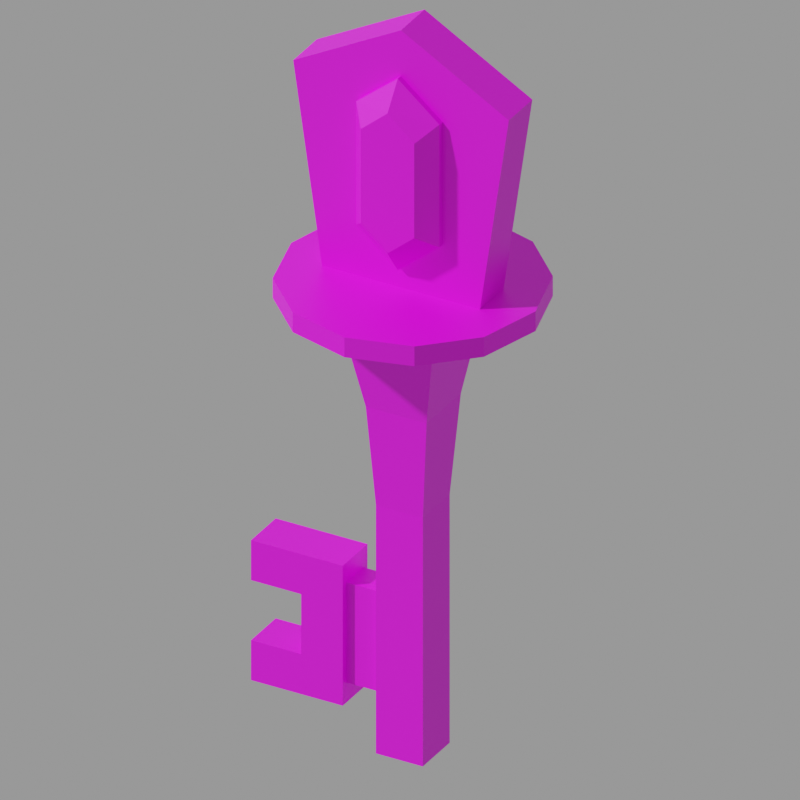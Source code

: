 # Source: w_g_key.mdl.blend  (saved by Blender 4.5.90; exported with 4.5.12 LTS)
import bpy
from mathutils import Matrix  # noqa: F401  (used for matrix-valued properties, if any)

bpy.ops.wm.read_factory_settings(use_empty=True)
scene = bpy.context.scene
scene.name = 'Empty'

# ---- images (referenced by path relative to the original .blend; pixels are not part of the script)
import os
ASSET_DIR = os.environ.get("B2B_ASSET_DIR", "")  # directory of the original .blend (textures are referenced by path, not embedded)
HERE = os.path.dirname(os.path.abspath(__file__))  # packed textures are extracted next to this script under _unpacked/

def load_image(name, relpath, width, height, colorspace="sRGB"):
    """Load a texture the original file referenced (path relative to the .blend, or extracted next to this script)."""
    p = next((c for c in (os.path.join(HERE, relpath), os.path.join(ASSET_DIR, relpath)) if relpath and os.path.exists(c)), "")
    if p:
        img = bpy.data.images.load(p, check_existing=True)
        img.name = name
    else:  # same state as the original file: an image datablock whose file is absent (Cycles renders it pink)
        img = bpy.data.images.new(name, width, height)
        img.source = "FILE"
        img.filepath = "//" + (relpath or name)
    img.colorspace_settings.name = colorspace
    return img
img_w_g_key_mdl_0_png = load_image('w_g_key.mdl.0.png', 'textures/w_g_key.mdl.0.png', 1024, 1024, 'sRGB')

# ---- materials (node trees are filled in below, after node groups)
mat_skin0 = bpy.data.materials.new('skin0')

# ---- material node trees
mat_skin0.use_nodes = True; mat_skin0.node_tree.nodes.clear()
_N = mat_skin0.node_tree.nodes; _L = mat_skin0.node_tree.links
n0 = _N.new('ShaderNodeBsdfPrincipled'); n0.name = 'Principled BSDF'; n0.location = (-200, 100)
n1 = _N.new('ShaderNodeOutputMaterial'); n1.name = 'Material Output'; n1.location = (80, 120)
n2 = _N.new('ShaderNodeTexImage'); n2.name = 'Image Texture'; n2.location = (-480, 80)
n2.image = img_w_g_key_mdl_0_png
n2.interpolation = 'Closest'
_L.new(n0.outputs[0], n1.inputs[0])
_L.new(n2.outputs[0], n0.inputs[0])
n1.is_active_output = True

# ---- cameras
cam_camera = bpy.data.cameras.new('Camera')
cam_camera.type = 'ORTHO'
cam_camera.lens = 38.0
cam_camera.ortho_scale = 33.8

# ---- meshes
me_w_g_key = bpy.data.meshes.new('w_g_key')
me_w_g_key.from_pydata([(-1.168, -1.184, 10.03), (-1.168, -1.184, -2.071), (-1.168, 1.138, -2.071), (-1.168, 1.138, 10.03), (-1.168, 1.138, -2.071), (1.108, 1.138, -2.071), (1.108, 1.138, 10.03), (1.108, 1.138, -2.071), (1.108, -1.184, -2.071), (1.108, -1.184, 10.03), (1.108, -1.184, -2.071), (-1.168, -1.184, -2.071), (1.108, 1.138, -2.071), (-1.168, 1.138, -2.071), (-1.168, -1.184, -2.071), (1.108, -1.184, 10.03), (1.47, -1.509, 14.9), (-2.824, -0.7662, 0.7112), (-2.824, 0.7197, 0.7112), (-2.824, 1.045, -0.2627), (-0.8063, 0.7197, 5.58), (-2.824, 0.7197, 5.58), (-2.824, 0.7197, 0.7112), (-0.8063, -0.7662, 5.58), (-0.8063, 0.7197, 5.58), (-0.8063, 0.7197, 0.7112), (-2.824, -0.7662, 5.58), (-0.8063, -0.7662, 5.58), (-0.8063, -0.7662, 0.7112), (-2.824, -0.7662, 5.58), (-2.824, 0.7197, 5.58), (-0.8063, 0.7197, 5.58), (-0.8063, -0.7662, 0.7112), (-0.8063, 0.7197, 0.7112), (-2.824, 0.7197, 0.7112), (-2.824, 1.045, 6.554), (-2.824, 0.7197, 5.58), (-2.824, -0.7662, 5.58), (-2.824, -1.091, -0.2627), (-7.274, -1.091, -0.2627), (-2.824, -1.091, -0.2627), (-2.824, 1.045, -0.2627), (-7.274, 1.045, 6.554), (-2.824, 1.045, 6.554), (-2.824, -1.091, 6.554), (-7.274, 1.045, 6.554), (-7.274, -1.091, 6.554), (-7.274, -1.091, 4.606), (-7.274, 1.045, 4.606), (-7.274, -1.091, 4.606), (-4.842, -1.091, 4.606), (-4.842, -1.091, 1.685), (-4.842, 1.045, 1.685), (-4.842, 1.045, 4.606), (-7.274, -1.091, 1.685), (-7.274, 1.045, 1.685), (-4.842, 1.045, 1.685), (-7.274, 1.045, -0.2627), (-7.274, 1.045, 1.685), (-7.274, -1.091, 1.685), (-2.824, -1.091, 6.554), (-2.824, -1.091, -0.2627), (-4.842, -1.091, 1.685), (-2.824, 1.045, 6.554), (-4.842, 1.045, 4.606), (-2.824, 1.045, -0.2627), (-1.168, -1.184, 10.03), (-1.479, -1.509, 14.9), (1.108, 1.138, 10.03), (1.47, 1.463, 14.9), (-1.168, 1.138, 10.03), (-1.479, 1.463, 14.9), (-1.479, -1.509, 14.9), (-2.359, 2.298, 19.63), (-1.479, 1.463, 14.9), (2.298, 2.298, 19.63), (1.47, -1.509, 14.9), (-2.359, -2.345, 19.63), (1.47, 1.463, 14.9), (2.298, -2.345, 19.63), (-2.979, -5.131, 19.91), (-2.359, -2.345, 19.63), (-5.153, -2.995, 19.91), (-5.929, -0.02322, 19.91), (-2.359, 2.298, 19.63), (-5.153, 2.949, 19.91), (-2.979, 5.084, 19.91), (-0.03012, 5.92, 19.91), (2.298, 2.298, 19.63), (2.919, 5.084, 19.91), (5.092, 2.949, 19.91), (5.92, -0.02322, 19.91), (2.298, -2.345, 19.63), (5.092, -2.995, 19.91), (2.919, -5.131, 19.91), (-0.03012, -5.92, 19.91), (-5.153, 2.949, 19.91), (-2.979, 5.084, 19.91), (-2.979, 5.084, 20.88), (5.92, -0.02322, 19.91), (5.092, -2.995, 19.91), (5.092, -2.995, 20.88), (-0.03012, -5.92, 20.88), (-0.03012, -5.92, 19.91), (-2.979, -5.131, 19.91), (-5.929, -0.02322, 19.91), (-5.153, 2.949, 19.91), (-5.153, 2.949, 20.88), (5.092, 2.949, 19.91), (5.92, -0.02322, 20.88), (2.919, -5.131, 19.91), (-5.153, -2.995, 20.88), (-5.153, -2.995, 19.91), (2.919, 5.084, 19.91), (5.092, 2.949, 19.91), (5.092, 2.949, 20.88), (-0.03012, 5.92, 19.91), (-0.03012, 5.92, 20.88), (5.092, -2.995, 19.91), (2.919, -5.131, 20.88), (-2.979, -5.131, 20.88), (-5.153, -2.995, 19.91), (2.919, 5.084, 20.88), (-5.153, -2.995, 20.88), (-0.03012, 5.92, 20.88), (5.092, -2.995, 20.88), (-5.256, -1.045, 30.48), (-3.756, -1.045, 20.19), (-3.756, 0.9983, 20.19), (-5.256, 0.9983, 30.48), (3.695, 0.9983, 20.19), (5.196, 0.9983, 30.48), (5.196, 0.9983, 30.48), (3.695, 0.9983, 20.19), (3.695, -1.045, 20.19), (5.196, -1.045, 30.48), (-3.756, -1.045, 20.19), (-5.256, -1.045, 30.48), (3.695, 0.9983, 20.19), (-3.756, 0.9983, 20.19), (-3.756, -1.045, 20.19), (-5.256, 0.9983, 30.48), (-0.03012, 0.9983, 33.4), (-0.03012, -1.045, 33.4), (5.196, 0.9983, 30.48), (5.196, -1.045, 30.48), (-2.048, 1.277, 29.51), (-1.324, 2.159, 28.81), (-0.03012, 2.159, 29.93), (1.988, 1.277, 29.51), (-0.03012, 1.277, 31.18), (-2.048, -1.323, 23.53), (-1.324, -2.206, 24.22), (-0.03012, -2.206, 23.11), (-2.048, 1.277, 29.51), (-1.324, 2.159, 24.22), (-1.324, 2.159, 28.81), (1.988, 1.277, 29.51), (1.988, -1.323, 29.51), (-0.03012, -1.323, 31.18), (-2.048, 1.277, 23.53), (-0.03012, 2.159, 23.11), (-1.324, 2.159, 24.22), (1.263, -2.206, 28.81), (-1.324, -2.206, 28.81), (-2.048, -1.323, 23.53), (-2.048, -1.323, 29.51), (-1.324, -2.206, 28.81), (1.988, -1.323, 23.53), (-0.03012, -1.323, 21.86), (1.988, -1.323, 29.51), (-0.03012, -2.206, 29.93), (-2.048, -1.323, 29.51), (-0.03012, -1.323, 31.18), (1.988, -1.323, 29.51), (1.988, -1.323, 23.53), (1.263, -2.206, 24.22), (1.263, 2.159, 28.81), (-2.048, 1.277, 29.51), (-0.03012, 1.277, 31.18), (-0.03012, -1.323, 31.18), (-2.048, 1.277, 23.53), (1.988, 1.277, 23.53), (1.988, 1.277, 29.51), (1.263, 2.159, 28.81), (-0.03012, 1.277, 21.86), (-2.048, 1.277, 23.53), (-2.048, -1.323, 23.53), (1.988, 1.277, 23.53), (1.263, 2.159, 24.22), (1.263, 2.159, 24.22), (1.263, -2.206, 24.22), (-1.324, -2.206, 24.22), (1.263, -2.206, 28.81), (-0.03012, 1.277, 21.86), (1.988, 1.277, 23.53), (-0.03012, 1.277, 21.86), (-0.03012, -1.323, 21.86), (-0.03012, 1.277, 31.18), (-2.048, -1.323, 29.51), (-0.03012, -1.323, 21.86), (1.988, -1.323, 23.53), (1.108, -1.184, -2.071), (-0.8063, 0.7197, 0.7112), (-0.8063, -0.7662, 0.7112), (-2.824, -0.7662, 0.7112), (-0.8063, -0.7662, 5.58), (-2.824, -0.7662, 0.7112), (-2.824, -1.091, 6.554), (-7.274, 1.045, -0.2627), (-7.274, -1.091, 6.554), (-7.274, 1.045, 4.606), (-4.842, 1.045, 4.606), (-4.842, -1.091, 4.606), (-4.842, -1.091, 1.685), (-7.274, -1.091, -0.2627), (-7.274, -1.091, 4.606), (-7.274, -1.091, 6.554), (-4.842, -1.091, 4.606), (-7.274, -1.091, 1.685), (-7.274, -1.091, -0.2627), (-7.274, 1.045, 1.685), (-7.274, 1.045, -0.2627), (-4.842, 1.045, 1.685), (-7.274, 1.045, 4.606), (-7.274, 1.045, 6.554), (-2.359, -2.345, 19.63), (-2.359, 2.298, 19.63), (2.298, -2.345, 19.63), (2.298, 2.298, 19.63), (-5.153, 2.949, 20.88), (-5.929, -0.02322, 20.88), (5.092, 2.949, 20.88), (5.092, -2.995, 20.88), (-5.153, -2.995, 20.88), (-5.153, 2.949, 20.88), (-2.979, 5.084, 20.88), (-5.929, -0.02322, 20.88), (-0.03012, -5.92, 20.88), (-2.979, -5.131, 20.88), (2.919, -5.131, 20.88), (5.092, 2.949, 20.88), (5.92, -0.02322, 20.88), (2.919, 5.084, 20.88), (-5.256, 0.9983, 30.48), (-3.756, 0.9983, 20.19), (-0.03012, 0.9983, 33.4), (5.196, -1.045, 30.48), (3.695, -1.045, 20.19), (-0.03012, -1.045, 33.4), (3.695, -1.045, 20.19), (-5.256, -1.045, 30.48)], [], [(0, 2, 1), (5, 4, 3), (8, 7, 6), (11, 10, 9), (14, 13, 12), (16, 15, 6), (19, 18, 17), (22, 21, 20), (25, 24, 23), (28, 27, 26), (31, 30, 29), (34, 33, 32), (37, 36, 35), (36, 18, 19), (38, 17, 37), (41, 40, 39), (44, 43, 42), (47, 46, 45), (50, 49, 48), (53, 52, 51), (56, 55, 54), (59, 58, 57), (62, 61, 60), (65, 64, 63), (67, 66, 9), (69, 68, 3), (0, 71, 70), (73, 71, 72), (75, 69, 74), (77, 67, 76), (79, 16, 78), (82, 81, 80), (81, 82, 83), (83, 84, 81), (85, 84, 83), (84, 85, 86), (84, 86, 87), (87, 88, 84), (89, 88, 87), (88, 89, 90), (88, 90, 91), (91, 92, 88), (93, 92, 91), (92, 93, 94), (92, 94, 95), (95, 81, 92), (80, 81, 95), (98, 97, 96), (101, 100, 99), (104, 103, 102), (107, 106, 105), (109, 99, 108), (102, 103, 110), (105, 112, 111), (115, 114, 113), (117, 116, 97), (119, 110, 118), (121, 104, 120), (122, 113, 116), (125, 124, 123), (128, 127, 126), (131, 130, 129), (134, 133, 132), (137, 136, 135), (140, 139, 138), (143, 142, 141), (145, 144, 142), (148, 147, 146), (148, 150, 149), (153, 152, 151), (156, 155, 154), (159, 158, 157), (162, 161, 160), (164, 153, 163), (167, 166, 165), (153, 169, 168), (171, 163, 170), (171, 173, 172), (176, 175, 174), (162, 147, 161), (177, 161, 147), (180, 179, 178), (166, 154, 181), (150, 148, 146), (184, 183, 182), (187, 186, 185), (174, 175, 182), (169, 153, 151), (161, 189, 188), (177, 148, 149), (190, 184, 182), (191, 163, 153), (171, 164, 163), (152, 153, 164), (192, 167, 165), (191, 153, 168), (173, 171, 170), (164, 171, 172), (193, 176, 174), (155, 181, 154), (148, 177, 147), (189, 161, 177), (161, 194, 160), (197, 196, 195), (194, 161, 188), (198, 159, 157), (199, 180, 178), (165, 166, 181), (200, 187, 185), (183, 174, 182), (201, 197, 195), (0, 70, 2), (68, 5, 3), (15, 8, 6), (66, 11, 9), (202, 14, 12), (78, 16, 6), (38, 19, 17), (203, 22, 20), (204, 25, 23), (205, 28, 26), (206, 31, 29), (207, 34, 32), (208, 37, 35), (35, 36, 19), (208, 38, 37), (209, 41, 39), (210, 44, 42), (211, 47, 45), (212, 50, 48), (213, 53, 51), (214, 56, 54), (215, 59, 57), (217, 216, 60), (216, 218, 60), (220, 61, 219), (218, 62, 60), (219, 61, 62), (222, 221, 65), (221, 223, 65), (225, 63, 224), (223, 64, 65), (224, 63, 64), (76, 67, 9), (74, 69, 3), (0, 72, 71), (226, 73, 72), (227, 75, 74), (228, 77, 76), (229, 79, 78), (230, 98, 96), (109, 101, 99), (120, 104, 102), (231, 107, 105), (232, 109, 108), (119, 102, 110), (231, 105, 111), (122, 115, 113), (98, 117, 97), (233, 119, 118), (234, 121, 120), (117, 122, 116), (236, 235, 124), (237, 123, 235), (239, 238, 123), (240, 125, 238), (242, 241, 125), (243, 124, 241), (235, 123, 124), (238, 125, 123), (241, 124, 125), (244, 128, 126), (245, 129, 130), (246, 131, 129), (247, 134, 132), (248, 135, 136), (249, 137, 135), (250, 140, 138), (251, 143, 141), (143, 145, 142)])
_uv = me_w_g_key.uv_layers.new(name='w_g_key')
_uv.uv.foreach_set('vector', [0.6367, 0.668, 0.582, 0.3711, 0.6367, 0.3711, 0.9727, 0.9023, 0.9258, 0.9023, 0.9258, 0.6055, 0.7461, 0.9023, 0.6992, 0.9023, 0.6992, 0.6055, 0.8633, 0.9023, 0.8086, 0.9023, 0.8086, 0.6055, 0.7539, 0.332, 0.6992, 0.332, 0.6992, 0.2773, 0.7539, 0.4883, 0.7461, 0.6055, 0.6992, 0.6055, 0.918, 0.003906, 0.9102, 0.02734, 0.8789, 0.02734, 0.3711, 0.8164, 0.3711, 0.9414, 0.3242, 0.9414, 0.2695, 0.9414, 0.2695, 0.8164, 0.3086, 0.8164, 0.8711, 0.3086, 0.8711, 0.1836, 0.9102, 0.1836, 0.1758, 0.8867, 0.1758, 0.8398, 0.2148, 0.8398, 0.8164, 0.3242, 0.8164, 0.2773, 0.8555, 0.2773, 0.8789, 0.1445, 0.9102, 0.1445, 0.918, 0.1758, 0.9102, 0.1445, 0.9102, 0.02734, 0.918, 0.003906, 0.8711, 0.003906, 0.8789, 0.02734, 0.8789, 0.1445, 0.3789, 0.8164, 0.418, 0.8164, 0.418, 0.9258, 0.2227, 0.8164, 0.2695, 0.8164, 0.2695, 0.9258, 0.1758, 0.8945, 0.1289, 0.8945, 0.1289, 0.8398, 0.07422, 0.8398, 0.07422, 0.9023, 0.03516, 0.9023, 0.6836, 0.2383, 0.6836, 0.3086, 0.6367, 0.3086, 0.1289, 0.8398, 0.1289, 0.9023, 0.08203, 0.9023, 0.4961, 0.9023, 0.4961, 0.8555, 0.543, 0.8555, 0.05078, 0.7773, 0.01172, 0.832, 0.01172, 0.6602, 0.2148, 0.832, 0.168, 0.707, 0.2148, 0.6602, 0.8711, 0.4883, 0.8633, 0.6055, 0.8086, 0.6055, 0.9805, 0.4883, 0.9727, 0.6055, 0.9258, 0.6055, 0.6367, 0.668, 0.582, 0.7852, 0.582, 0.668, 0.5586, 0.9023, 0.582, 0.7852, 0.6445, 0.7852, 0.9961, 0.3711, 0.9805, 0.4883, 0.918, 0.4883, 0.8867, 0.3711, 0.8711, 0.4883, 0.8008, 0.4883, 0.7773, 0.3711, 0.7539, 0.4883, 0.6914, 0.4883, 0.5117, 0.6055, 0.4805, 0.543, 0.543, 0.5352, 0.4805, 0.543, 0.5117, 0.6055, 0.4492, 0.6367, 0.4492, 0.6367, 0.3789, 0.5664, 0.4805, 0.543, 0.3867, 0.6367, 0.3789, 0.5664, 0.4492, 0.6367, 0.3789, 0.5664, 0.3867, 0.6367, 0.3242, 0.6055, 0.3789, 0.5664, 0.3242, 0.6055, 0.293, 0.5352, 0.293, 0.5352, 0.3555, 0.457, 0.3789, 0.5664, 0.293, 0.4648, 0.3555, 0.457, 0.293, 0.5352, 0.3555, 0.457, 0.293, 0.4648, 0.3242, 0.3945, 0.3555, 0.457, 0.3242, 0.3945, 0.3867, 0.3633, 0.3867, 0.3633, 0.4492, 0.4336, 0.3555, 0.457, 0.4492, 0.3633, 0.4492, 0.4336, 0.3867, 0.3633, 0.4492, 0.4336, 0.4492, 0.3633, 0.5117, 0.3945, 0.4492, 0.4336, 0.5117, 0.3945, 0.543, 0.4648, 0.543, 0.4648, 0.4805, 0.543, 0.4492, 0.4336, 0.543, 0.5352, 0.4805, 0.543, 0.543, 0.4648, 0.9727, 0.207, 0.9961, 0.207, 0.9961, 0.2617, 0.543, 0.6602, 0.5664, 0.6602, 0.5664, 0.7305, 0.9414, 0.207, 0.9414, 0.1367, 0.9648, 0.1367, 0.003906, 0.8477, 0.02734, 0.8477, 0.02734, 0.918, 0.543, 0.7305, 0.5664, 0.7305, 0.5664, 0.8008, 0.9648, 0.1367, 0.9414, 0.1367, 0.9414, 0.05859, 0.02734, 0.918, 0.02734, 0.9883, 0.003906, 0.9883, 0.9727, 0.01172, 0.9961, 0.01172, 0.9961, 0.05859, 0.9727, 0.1367, 0.9961, 0.1367, 0.9961, 0.207, 0.9648, 0.05859, 0.9414, 0.05859, 0.9414, 0.01172, 0.9414, 0.2617, 0.9414, 0.207, 0.9648, 0.207, 0.9727, 0.05859, 0.9961, 0.05859, 0.9961, 0.1367, 0.2305, 0.6055, 0.01953, 0.5352, 0.1758, 0.3633, 0.8164, 0.01172, 0.8555, 0.01172, 0.8555, 0.2617, 0.4961, 0.08203, 0.4648, 0.332, 0.2695, 0.08203, 0.4336, 0.668, 0.4805, 0.668, 0.4805, 0.918, 0.2461, 0.08203, 0.2148, 0.332, 0.01172, 0.08203, 0.543, 0.8398, 0.4961, 0.8398, 0.4961, 0.6602, 0.7461, 0.1367, 0.6992, 0.1367, 0.6992, 0.01172, 0.7461, 0.2617, 0.6992, 0.2617, 0.6992, 0.1367, 0.6445, 0.1992, 0.6758, 0.168, 0.6914, 0.1914, 0.6445, 0.1992, 0.6445, 0.2305, 0.5977, 0.1914, 0.5508, 0.03516, 0.5195, 0.06641, 0.5039, 0.05078, 0.3242, 0.7852, 0.3242, 0.6758, 0.3477, 0.8086, 0.5039, 0.3398, 0.5039, 0.2852, 0.5508, 0.2852, 0.6758, 0.06641, 0.6445, 0.03516, 0.6914, 0.05078, 0.5195, 0.168, 0.5508, 0.03516, 0.582, 0.168, 0.4258, 0.7852, 0.4023, 0.8086, 0.4023, 0.6523, 0.5508, 0.03516, 0.5508, 0.01172, 0.5977, 0.05078, 0.5508, 0.1992, 0.582, 0.168, 0.5977, 0.1914, 0.5508, 0.1992, 0.5508, 0.2305, 0.5039, 0.1914, 0.2227, 0.6758, 0.2461, 0.6523, 0.2461, 0.8086, 0.6758, 0.06641, 0.6758, 0.168, 0.6445, 0.03516, 0.6133, 0.168, 0.6445, 0.03516, 0.6758, 0.168, 0.6289, 0.3398, 0.582, 0.3398, 0.582, 0.2852, 0.4023, 0.8086, 0.3477, 0.8086, 0.3477, 0.6523, 0.6445, 0.2305, 0.6445, 0.1992, 0.6914, 0.1914, 0.3242, 0.7852, 0.3086, 0.8086, 0.3086, 0.6523, 0.6289, 0.2773, 0.582, 0.2773, 0.582, 0.2305, 0.2461, 0.8086, 0.2461, 0.6523, 0.3086, 0.6523, 0.5508, 0.01172, 0.5508, 0.03516, 0.5039, 0.05078, 0.6445, 0.03516, 0.6133, 0.06641, 0.5977, 0.05078, 0.6133, 0.168, 0.6445, 0.1992, 0.5977, 0.1914, 0.3242, 0.6758, 0.3242, 0.7852, 0.3086, 0.6523, 0.582, 0.06641, 0.582, 0.168, 0.5508, 0.03516, 0.5508, 0.1992, 0.5195, 0.168, 0.582, 0.168, 0.5195, 0.06641, 0.5508, 0.03516, 0.5195, 0.168, 0.4258, 0.6758, 0.4258, 0.7852, 0.4023, 0.6523, 0.582, 0.06641, 0.5508, 0.03516, 0.5977, 0.05078, 0.5508, 0.2305, 0.5508, 0.1992, 0.5977, 0.1914, 0.5195, 0.168, 0.5508, 0.1992, 0.5039, 0.1914, 0.2227, 0.7852, 0.2227, 0.6758, 0.2461, 0.8086, 0.3242, 0.6758, 0.3477, 0.6523, 0.3477, 0.8086, 0.6445, 0.1992, 0.6133, 0.168, 0.6758, 0.168, 0.6133, 0.06641, 0.6445, 0.03516, 0.6133, 0.168, 0.6445, 0.03516, 0.6445, 0.01172, 0.6914, 0.05078, 0.5117, 0.2305, 0.5508, 0.2305, 0.5508, 0.2773, 0.6445, 0.01172, 0.6445, 0.03516, 0.5977, 0.05078, 0.5508, 0.3398, 0.5039, 0.3398, 0.5508, 0.2852, 0.6289, 0.2852, 0.6289, 0.3398, 0.582, 0.2852, 0.4023, 0.6523, 0.4023, 0.8086, 0.3477, 0.6523, 0.6289, 0.2305, 0.6289, 0.2773, 0.582, 0.2305, 0.3086, 0.8086, 0.2461, 0.8086, 0.3086, 0.6523, 0.5117, 0.2773, 0.5117, 0.2305, 0.5508, 0.2773, 0.6367, 0.668, 0.582, 0.668, 0.582, 0.3711, 0.9727, 0.6055, 0.9727, 0.9023, 0.9258, 0.6055, 0.7461, 0.6055, 0.7461, 0.9023, 0.6992, 0.6055, 0.8633, 0.6055, 0.8633, 0.9023, 0.8086, 0.6055, 0.7539, 0.2773, 0.7539, 0.332, 0.6992, 0.2773, 0.6914, 0.4883, 0.7539, 0.4883, 0.6992, 0.6055, 0.8711, 0.003906, 0.918, 0.003906, 0.8789, 0.02734, 0.3242, 0.8164, 0.3711, 0.8164, 0.3242, 0.9414, 0.3086, 0.9414, 0.2695, 0.9414, 0.3086, 0.8164, 0.9102, 0.3086, 0.8711, 0.3086, 0.9102, 0.1836, 0.2148, 0.8867, 0.1758, 0.8867, 0.2148, 0.8398, 0.8555, 0.3242, 0.8164, 0.3242, 0.8555, 0.2773, 0.8711, 0.1758, 0.8789, 0.1445, 0.918, 0.1758, 0.918, 0.1758, 0.9102, 0.1445, 0.918, 0.003906, 0.8711, 0.1758, 0.8711, 0.003906, 0.8789, 0.1445, 0.3789, 0.9258, 0.3789, 0.8164, 0.418, 0.9258, 0.2227, 0.9258, 0.2227, 0.8164, 0.2695, 0.9258, 0.1758, 0.8398, 0.1758, 0.8945, 0.1289, 0.8398, 0.03516, 0.8398, 0.07422, 0.8398, 0.03516, 0.9023, 0.6367, 0.2383, 0.6836, 0.2383, 0.6367, 0.3086, 0.08203, 0.8398, 0.1289, 0.8398, 0.08203, 0.9023, 0.543, 0.9023, 0.4961, 0.9023, 0.543, 0.8555, 0.1055, 0.6602, 0.1055, 0.707, 0.01172, 0.6602, 0.1055, 0.707, 0.05078, 0.707, 0.01172, 0.6602, 0.1055, 0.832, 0.01172, 0.832, 0.1055, 0.7773, 0.05078, 0.707, 0.05078, 0.7773, 0.01172, 0.6602, 0.1055, 0.7773, 0.01172, 0.832, 0.05078, 0.7773, 0.1133, 0.832, 0.1133, 0.7773, 0.2148, 0.832, 0.1133, 0.7773, 0.168, 0.7773, 0.2148, 0.832, 0.1133, 0.6602, 0.2148, 0.6602, 0.1133, 0.707, 0.168, 0.7773, 0.168, 0.707, 0.2148, 0.832, 0.1133, 0.707, 0.2148, 0.6602, 0.168, 0.707, 0.8008, 0.4883, 0.8711, 0.4883, 0.8086, 0.6055, 0.918, 0.4883, 0.9805, 0.4883, 0.9258, 0.6055, 0.6367, 0.668, 0.6445, 0.7852, 0.582, 0.7852, 0.6602, 0.9023, 0.5586, 0.9023, 0.6445, 0.7852, 0.8945, 0.3711, 0.9961, 0.3711, 0.918, 0.4883, 0.7852, 0.3711, 0.8867, 0.3711, 0.8008, 0.4883, 0.6758, 0.3711, 0.7773, 0.3711, 0.6914, 0.4883, 0.9727, 0.2617, 0.9727, 0.207, 0.9961, 0.2617, 0.543, 0.7305, 0.543, 0.6602, 0.5664, 0.7305, 0.9648, 0.207, 0.9414, 0.207, 0.9648, 0.1367, 0.003906, 0.918, 0.003906, 0.8477, 0.02734, 0.918, 0.543, 0.8008, 0.543, 0.7305, 0.5664, 0.8008, 0.9648, 0.05859, 0.9648, 0.1367, 0.9414, 0.05859, 0.003906, 0.918, 0.02734, 0.918, 0.003906, 0.9883, 0.9727, 0.05859, 0.9727, 0.01172, 0.9961, 0.05859, 0.9727, 0.207, 0.9727, 0.1367, 0.9961, 0.207, 0.9648, 0.01172, 0.9648, 0.05859, 0.9414, 0.01172, 0.9648, 0.2617, 0.9414, 0.2617, 0.9648, 0.207, 0.9727, 0.1367, 0.9727, 0.05859, 0.9961, 0.1367, 0.01953, 0.4648, 0.05078, 0.3945, 0.01953, 0.5352, 0.1055, 0.3633, 0.1758, 0.3633, 0.05078, 0.3945, 0.2305, 0.3945, 0.2695, 0.4648, 0.1758, 0.3633, 0.2695, 0.5352, 0.2305, 0.6055, 0.2695, 0.4648, 0.1758, 0.6367, 0.1055, 0.6367, 0.2305, 0.6055, 0.05078, 0.6055, 0.01953, 0.5352, 0.1055, 0.6367, 0.05078, 0.3945, 0.1758, 0.3633, 0.01953, 0.5352, 0.2695, 0.4648, 0.2305, 0.6055, 0.1758, 0.3633, 0.1055, 0.6367, 0.01953, 0.5352, 0.2305, 0.6055, 0.8164, 0.2617, 0.8164, 0.01172, 0.8555, 0.2617, 0.3008, 0.332, 0.2695, 0.08203, 0.4648, 0.332, 0.3789, 0.01172, 0.4961, 0.08203, 0.2695, 0.08203, 0.4336, 0.918, 0.4336, 0.668, 0.4805, 0.918, 0.05078, 0.332, 0.01172, 0.08203, 0.2148, 0.332, 0.1289, 0.01172, 0.2461, 0.08203, 0.01172, 0.08203, 0.543, 0.6602, 0.543, 0.8398, 0.4961, 0.6602, 0.7461, 0.01172, 0.7461, 0.1367, 0.6992, 0.01172, 0.7461, 0.1367, 0.7461, 0.2617, 0.6992, 0.1367])
me_w_g_key.materials.append(mat_skin0)
me_w_g_key.update()

# ---- objects
ob_w_g_key = bpy.data.objects.new('w_g_key', me_w_g_key)
ob_camera = bpy.data.objects.new('Camera', cam_camera)

# ---- transforms, parenting, visibility, modifiers, constraints
ob_w_g_key.location = (0.0, 0.0, 0.0)
ob_w_g_key.rotation_euler = (0.0, -0.0, 1.571)
ob_camera.location = (33.53, 18.19, 36.76)
ob_camera.rotation_euler = (1.05, -5.244e-06, 2.083)

# ---- collection membership
scene.collection.objects.link(ob_w_g_key)
scene.collection.objects.link(ob_camera)

# ---- scene / render settings (as saved in the file)
scene.camera = ob_camera
scene.frame_start = 1; scene.frame_end = 250; scene.frame_set(1)
scene.render.engine = 'CYCLES'
scene.render.image_settings.exr_codec = 'NONE'
scene.render.resolution_x = 256
scene.render.resolution_y = 256
scene.render.simplify_subdivision_render = 0
scene.render.simplify_child_particles_render = 0.0
scene.cycles.denoising_use_gpu = True
scene.eevee.use_shadows = False
scene.eevee.ray_tracing_options.trace_max_roughness = 0.0
scene.view_settings.view_transform = 'Filmic'
bpy.context.view_layer.update()

# ---- added for rendering (the .blend has no usable light): sun + grey world if the file has none
light_auto_sun = bpy.data.lights.new('AutoSun', 'SUN')
light_auto_sun.energy = 3.0
light_auto_sun.angle = 0.0523599
ob_auto_sun = bpy.data.objects.new('AutoSun', light_auto_sun)
scene.collection.objects.link(ob_auto_sun)
ob_auto_sun.rotation_euler = (0.872665, 0.174533, 0.523599)
if scene.world is None:
    world_auto = bpy.data.worlds.new('AutoWorld')
    world_auto.color = (0.3, 0.3, 0.3)
    scene.world = world_auto
bpy.context.view_layer.update()
